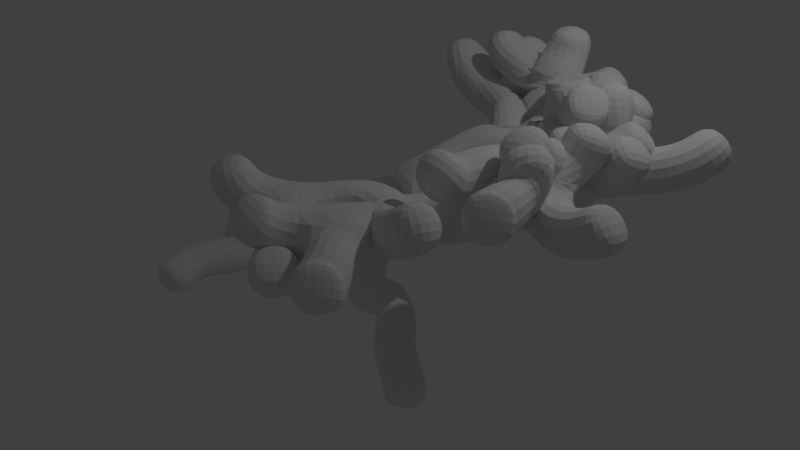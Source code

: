 # Source: arvore.blend  (saved by Blender 2.79.0; exported with 4.5.12 LTS)
import bpy
from mathutils import Matrix  # noqa: F401  (used for matrix-valued properties, if any)

bpy.ops.wm.read_factory_settings(use_empty=True)
scene = bpy.context.scene
scene.name = 'Scene'

# ---- collections
col_collection_1 = bpy.data.collections.new('Collection 1'); scene.collection.children.link(col_collection_1)

# ---- world
world_world = bpy.data.worlds.new('World'); scene.world = world_world
world_world.color = (0.05088, 0.05088, 0.05088)
world_world.use_sun_shadow = False
world_world.sun_shadow_jitter_overblur = 0.0
world_world.cycles.sampling_method = 'MANUAL'

# ---- cameras
cam_camera = bpy.data.cameras.new('Camera')
cam_camera.clip_end = 100.0
cam_camera.lens = 35.0
cam_camera.sensor_width = 32.0
cam_camera.sensor_height = 18.0
cam_camera.ortho_scale = 7.314
cam_camera.dof.focus_distance = 0.0
cam_camera.dof.aperture_fstop = 128.0

# ---- lights
light_lamp = bpy.data.lights.new('Lamp', 'POINT')
light_lamp.transmission_factor = 0.0
light_lamp.cutoff_distance = 30.0
light_lamp.energy = 100.0
light_lamp.shadow_buffer_clip_start = 1.001
light_lamp.shadow_soft_size = 0.1
light_lamp.shadow_maximum_resolution = 0.006
light_lamp.use_absolute_resolution = True

# ---- meshes
me_plane = bpy.data.meshes.new('Plane')
me_plane.from_pydata([(-0.02236, -0.02239, -0.1045), (2.82, -0.02374, 1.819), (1.751, -0.1647, 1.262), (2.26, 0.096, 1.393), (0.3259, -1.34e-07, 0.9943), (0.8922, -1.68e-07, 1.31), (3.02, 0.01189, 2.486), (-0.02718, -0.01979, 0.549), (2.113, 1.127, 2.269), (1.575, 0.7052, 1.64), (1.944, 0.9801, 1.871), (1.157, 0.5139, 1.618), (1.405, -0.2729, 0.9812), (3.085, -2.021, 2.261), (1.912, -1.46, 1.734), (2.352, -1.843, 1.827), (1.651, -0.851, 1.372), (2.512, 0.1244, 1.642), (2.708, 0.9407, 2.724), (2.599, 0.7807, 1.793), (2.774, 0.9359, 2.308), (2.386, 0.5407, 1.621), (3.288, -0.9196, 2.675), (2.734, -1.017, 1.824), (3.194, -0.8403, 2.247), (2.274, -0.8599, 1.558), (0.8561, 2.048, 2.639), (0.9118, 1.462, 1.916), (0.8549, 1.868, 2.283), (1.394, 1.046, 1.89), (2.067, 1.127, 2.536), (1.617, 1.731, 2.938), (1.598, 1.556, 2.374), (1.578, 1.774, 2.646), (1.63, 1.392, 2.083), (2.71, 0.608, 2.228), (2.366, 0.6942, 1.995), (2.615, 0.5865, 2.061), (2.201, 0.8098, 1.989), (3.548, 0.2145, 2.441), (3.109, 0.3019, 1.951), (3.391, 0.1737, 2.188), (2.905, 0.5697, 1.878), (2.683, -1.599, 2.508), (2.623, -0.793, 2.21), (2.54, -1.327, 2.199), (2.465, -0.2859, 2.015), (3.266, -0.1323, 2.655), (3.12, -0.3548, 2.184), (3.179, -0.1469, 2.302), (2.849, -0.5468, 1.96), (0.9093, -2.572, 2.284), (1.275, -2.095, 1.701), (0.8929, -2.417, 1.965), (1.587, -1.634, 1.802), (-2.258, -0.5765, -0.4533), (2.134, -1.416, -0.5082), (-0.9321, 2.74, -0.1382), (-1.295, -0.245, 0.09775), (1.078, -0.578, -0.001787), (-0.4305, 1.413, -0.134), (-0.8631, -0.3058, 0.1315), (1.66, -1.141, -0.1324), (-0.8806, 2.004, 0.0838), (-1.967, -0.6198, -0.08767), (0.4812, -0.5341, -0.1739), (-0.5159, 0.7064, 0.1385), (-0.3539, 0.4568, -0.01312), (0.908, 1.602, 0.1385), (0.1961, 1.154, 0.1385), (0.4679, 1.522, 0.1385), (0.002305, 0.8461, 0.1385), (-1.336, -2.205, -0.1376), (-1.19, -1.126, -0.03823), (-1.455, -1.681, -0.03766), (-1.127, -0.7771, 0.1021), (-0.2077, 1.852, 2.417), (0.3069, 1.677, 2.003), (-0.04423, 1.727, 2.179), (0.5887, 1.481, 1.924), (3.019, 1.261, 2.176), (2.291, 1.407, 2.049), (2.645, 1.254, 2.108), (1.971, 1.406, 2.172), (2.748, 0.5364, 2.61), (2.481, 0.7783, 2.322), (2.642, 0.6235, 2.459), (2.278, 0.9711, 2.348), (2.828, 1.418, 2.457), (2.478, 1.194, 2.123), (2.719, 1.339, 2.26), (2.375, 0.9642, 2.031), (2.632, 0.8798, 2.023), (2.236, 1.603, 2.559), (2.413, 1.311, 2.219), (2.251, 1.545, 2.386), (2.51, 1.086, 2.228), (3.886, 1.215, 2.351), (3.472, 0.7896, 1.986), (3.751, 0.9623, 2.127), (3.092, 0.7335, 1.917), (3.297, 0.7885, 2.344), (3.05, 0.4794, 2.071), (3.159, 0.7028, 2.173), (2.906, 0.2437, 1.854), (2.921, -0.08993, 2.112), (2.962, -0.008575, 2.282), (3.009, -0.8843, 2.69), (3.015, -0.5829, 2.328), (3.045, -0.797, 2.463), (2.953, -0.3108, 2.264), (4.091, -0.909, 2.221), (3.519, -0.8496, 1.888), (3.92, -0.9232, 2.051), (3.206, -0.6911, 1.954), (3.414, -1.706, 2.285), (3.298, -1.419, 2.231), (3.308, -1.611, 2.203), (3.191, -1.116, 2.19), (1.777, -2.928, 2.181), (1.893, -2.425, 1.847), (1.691, -2.781, 1.993), (2.203, -2.082, 1.975), (2.787, -2.031, 2.029), (2.749, -2.96, 1.879), (2.544, -2.648, 1.817), (2.631, -2.848, 1.752), (2.322, -2.366, 1.818), (2.132, -2.906, 1.835), (1.781, -2.662, 1.525), (2.043, -2.852, 1.64), (1.579, -2.421, 1.585), (0.5813, 1.781, 2.65), (1.027, 1.566, 2.372), (0.7015, 1.642, 2.465), (1.318, 1.545, 2.351), (0.9488, 1.635, 2.061), (2.264, 1.901, 2.457), (1.755, 1.697, 2.167), (2.108, 1.763, 2.266), (1.312, 1.63, 2.063), (0.782, 2.244, 2.462), (0.7631, 2.094, 2.064), (0.812, 2.201, 2.258), (0.5173, 1.865, 2.016), (2.035, -1.278, -0.2783), (0.7734, -0.556, -0.03378), (1.461, -0.8678, -0.002668), (-0.7615, 2.357, -0.00142), (-0.6031, 1.73, -0.0184), (-0.7969, 2.594, -0.06598), (-0.8829, 2.182, 0.03069)], [(2, 3), (12, 2), (17, 1), (4, 5), (7, 4), (106, 6), (0, 7), (10, 8), (11, 9), (9, 10), (5, 11), (5, 12), (123, 13), (16, 14), (14, 15), (12, 16), (3, 17), (20, 18), (21, 19), (92, 20), (3, 21), (24, 22), (25, 23), (23, 24), (16, 25), (28, 26), (29, 27), (136, 28), (9, 29), (8, 30), (33, 31), (34, 32), (32, 33), (29, 34), (37, 35), (38, 36), (36, 37), (10, 38), (41, 39), (42, 40), (40, 41), (19, 42), (45, 43), (46, 44), (44, 45), (17, 46), (49, 47), (50, 48), (48, 49), (23, 50), (53, 51), (54, 52), (52, 53), (14, 54), (61, 0), (145, 56), (150, 57), (64, 58), (146, 59), (66, 60), (58, 61), (147, 62), (149, 63), (55, 64), (0, 65), (67, 66), (0, 67), (70, 68), (71, 69), (69, 70), (66, 71), (74, 72), (75, 73), (73, 74), (58, 75), (78, 76), (79, 77), (77, 78), (27, 79), (82, 80), (83, 81), (81, 82), (34, 83), (86, 84), (87, 85), (85, 86), (8, 87), (90, 88), (91, 89), (89, 90), (38, 91), (19, 92), (95, 93), (96, 94), (94, 95), (92, 96), (99, 97), (100, 98), (98, 99), (42, 100), (103, 101), (104, 102), (102, 103), (1, 104), (1, 105), (105, 106), (109, 107), (110, 108), (108, 109), (105, 110), (113, 111), (114, 112), (112, 113), (50, 114), (117, 115), (118, 116), (116, 117), (24, 118), (121, 119), (122, 120), (120, 121), (15, 122), (15, 123), (126, 124), (127, 125), (125, 126), (122, 127), (130, 128), (131, 129), (129, 130), (52, 131), (134, 132), (135, 133), (133, 134), (32, 135), (27, 136), (139, 137), (140, 138), (138, 139), (136, 140), (143, 141), (144, 142), (142, 143), (77, 144), (62, 145), (65, 146), (59, 147), (151, 148), (60, 149), (148, 150), (63, 151)], [])
me_plane.use_remesh_preserve_volume = False
me_plane.use_remesh_preserve_attributes = False
me_plane.use_mirror_vertex_groups = False
me_plane.update()

# ---- objects
ob_plane = bpy.data.objects.new('Plane', me_plane)
ob_lamp = bpy.data.objects.new('Lamp', light_lamp)
ob_camera = bpy.data.objects.new('Camera', cam_camera)

# ---- transforms, parenting, visibility, modifiers, constraints
ob_plane.location = (0.0, 0.0, 0.0)
ob_plane.lineart.crease_threshold = 0.0
_m = ob_plane.modifiers.new('Skin', 'SKIN')
_m = ob_plane.modifiers.new('Subsurf', 'SUBSURF')
_m.uv_smooth = 'PRESERVE_CORNERS'
_m.quality = 2
_m.show_only_control_edges = False
ob_lamp.location = (4.076, 1.005, 5.904)
ob_lamp.rotation_euler = (0.6503, 0.05522, 1.866)
ob_lamp.lock_rotations_4d = False
ob_lamp.empty_display_type = 'ARROWS'
ob_lamp.color = (0.0, 0.0, 0.0, 0.0)
ob_lamp.lineart.crease_threshold = 0.0
ob_camera.location = (7.481, -6.508, 5.344)
ob_camera.rotation_euler = (1.109, 0.0, 0.8149)
ob_camera.lock_rotations_4d = False
ob_camera.empty_display_type = 'ARROWS'
ob_camera.color = (0.0, 0.0, 0.0, 0.0)
ob_camera.display_type = 'WIRE'
ob_camera.lineart.crease_threshold = 0.0

# ---- collection membership
col_collection_1.objects.link(ob_plane)
col_collection_1.objects.link(ob_lamp)
col_collection_1.objects.link(ob_camera)

# ---- scene / render settings (as saved in the file)
scene.camera = ob_camera
scene.frame_start = 1; scene.frame_end = 250; scene.frame_set(1)
scene.render.engine = 'BLENDER_EEVEE_NEXT'
scene.render.resolution_percentage = 50
scene.render.dither_intensity = 0.0
scene.cycles.use_denoising = False
scene.cycles.samples = 128
scene.cycles.sampling_pattern = 'TABULATED_SOBOL'
scene.cycles.use_adaptive_sampling = False
scene.cycles.use_light_tree = False
scene.cycles.blur_glossy = 0.0
scene.cycles.sample_clamp_indirect = 0.0
scene.view_settings.view_transform = 'Standard'
bpy.context.view_layer.update()
